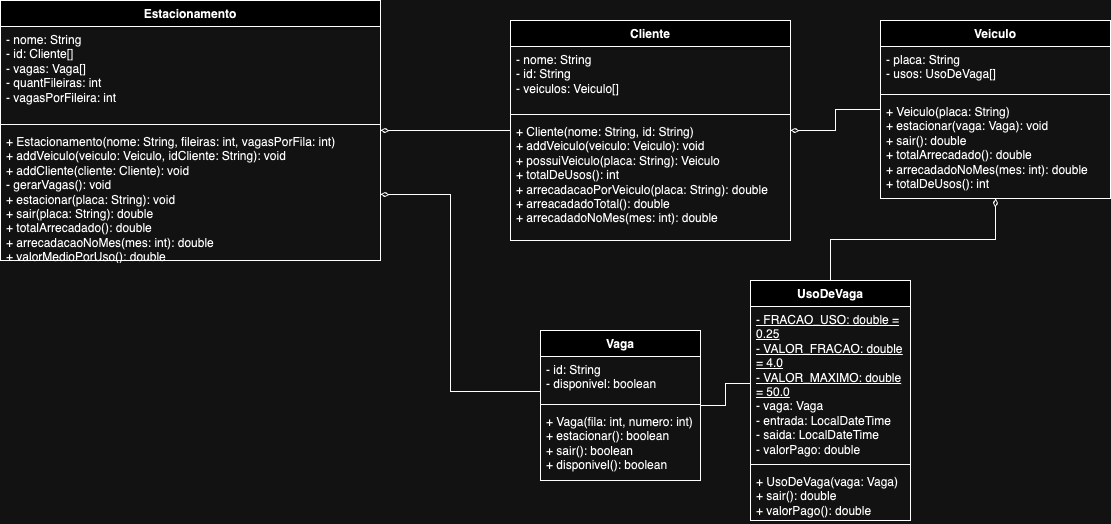

The diagram above was exported from draw.io. Its source (the exported page's mxGraphModel, read from the mxfile embedded in the PNG):
<mxGraphModel dx="1242" dy="770" grid="1" gridSize="10" guides="1" tooltips="1" connect="1" arrows="1" fold="1" page="1" pageScale="1" pageWidth="850" pageHeight="1100" background="none" math="0" shadow="0">
  <root>
    <mxCell id="0" />
    <mxCell id="1" parent="0" />
    <mxCell id="OobhjUKBWs4b3RJOoDkl-1" value="Estacionamento" style="swimlane;fontStyle=1;align=center;verticalAlign=top;childLayout=stackLayout;horizontal=1;startSize=26;horizontalStack=0;resizeParent=1;resizeParentMax=0;resizeLast=0;collapsible=1;marginBottom=0;whiteSpace=wrap;html=1;" vertex="1" parent="1">
      <mxGeometry x="170" y="610" width="380" height="260" as="geometry">
        <mxRectangle x="170" y="610" width="130" height="30" as="alternateBounds" />
      </mxGeometry>
    </mxCell>
    <mxCell id="OobhjUKBWs4b3RJOoDkl-2" value="- nome: String&lt;br&gt;- id: Cliente[]&lt;br&gt;- vagas: Vaga[]&lt;br&gt;- quantFileiras: int&lt;br&gt;- vagasPorFileira: int" style="text;strokeColor=none;fillColor=none;align=left;verticalAlign=top;spacingLeft=4;spacingRight=4;overflow=hidden;rotatable=0;points=[[0,0.5],[1,0.5]];portConstraint=eastwest;whiteSpace=wrap;html=1;" vertex="1" parent="OobhjUKBWs4b3RJOoDkl-1">
      <mxGeometry y="26" width="380" height="94" as="geometry" />
    </mxCell>
    <mxCell id="OobhjUKBWs4b3RJOoDkl-3" value="" style="line;strokeWidth=1;fillColor=none;align=left;verticalAlign=middle;spacingTop=-1;spacingLeft=3;spacingRight=3;rotatable=0;labelPosition=right;points=[];portConstraint=eastwest;strokeColor=inherit;" vertex="1" parent="OobhjUKBWs4b3RJOoDkl-1">
      <mxGeometry y="120" width="380" height="8" as="geometry" />
    </mxCell>
    <mxCell id="OobhjUKBWs4b3RJOoDkl-4" value="+ Estacionamento(nome: String, fileiras: int, vagasPorFila: int)&lt;br&gt;+ addVeiculo(veiculo: Veiculo, idCliente: String): void&lt;br&gt;+ addCliente(cliente: Cliente): void&lt;br&gt;- gerarVagas(): void&lt;br&gt;+ estacionar(placa: String): void&lt;br&gt;+ sair(placa: String): double&lt;br&gt;+ totalArrecadado(): double&lt;br&gt;+ arrecadacaoNoMes(mes: int): double&lt;br&gt;+ valorMedioPorUso(): double&lt;br&gt;+ top5Clientes(mes: int): String" style="text;strokeColor=none;fillColor=none;align=left;verticalAlign=top;spacingLeft=4;spacingRight=4;overflow=hidden;rotatable=0;points=[[0,0.5],[1,0.5]];portConstraint=eastwest;whiteSpace=wrap;html=1;" vertex="1" parent="OobhjUKBWs4b3RJOoDkl-1">
      <mxGeometry y="128" width="380" height="132" as="geometry" />
    </mxCell>
    <mxCell id="OobhjUKBWs4b3RJOoDkl-9" style="edgeStyle=orthogonalEdgeStyle;rounded=0;orthogonalLoop=1;jettySize=auto;html=1;endArrow=diamondThin;endFill=0;" edge="1" parent="1" source="OobhjUKBWs4b3RJOoDkl-5" target="OobhjUKBWs4b3RJOoDkl-1">
      <mxGeometry relative="1" as="geometry" />
    </mxCell>
    <mxCell id="OobhjUKBWs4b3RJOoDkl-5" value="Cliente&lt;br&gt;" style="swimlane;fontStyle=1;align=center;verticalAlign=top;childLayout=stackLayout;horizontal=1;startSize=26;horizontalStack=0;resizeParent=1;resizeParentMax=0;resizeLast=0;collapsible=1;marginBottom=0;whiteSpace=wrap;html=1;" vertex="1" parent="1">
      <mxGeometry x="680" y="630" width="280" height="220" as="geometry" />
    </mxCell>
    <mxCell id="OobhjUKBWs4b3RJOoDkl-6" value="- nome: String&lt;br&gt;- id: String&lt;br&gt;- veiculos: Veiculo[]" style="text;strokeColor=none;fillColor=none;align=left;verticalAlign=top;spacingLeft=4;spacingRight=4;overflow=hidden;rotatable=0;points=[[0,0.5],[1,0.5]];portConstraint=eastwest;whiteSpace=wrap;html=1;" vertex="1" parent="OobhjUKBWs4b3RJOoDkl-5">
      <mxGeometry y="26" width="280" height="64" as="geometry" />
    </mxCell>
    <mxCell id="OobhjUKBWs4b3RJOoDkl-7" value="" style="line;strokeWidth=1;fillColor=none;align=left;verticalAlign=middle;spacingTop=-1;spacingLeft=3;spacingRight=3;rotatable=0;labelPosition=right;points=[];portConstraint=eastwest;strokeColor=inherit;" vertex="1" parent="OobhjUKBWs4b3RJOoDkl-5">
      <mxGeometry y="90" width="280" height="8" as="geometry" />
    </mxCell>
    <mxCell id="OobhjUKBWs4b3RJOoDkl-8" value="+ Cliente(nome: String, id: String)&lt;br&gt;+ addVeiculo(veiculo: Veiculo): void&lt;br&gt;+ possuiVeiculo(placa: String): Veiculo&lt;br&gt;+ totalDeUsos(): int&lt;br&gt;+ arrecadacaoPorVeiculo(placa: String): double&lt;br&gt;+ arreacadadoTotal(): double&lt;br&gt;+ arrecadadoNoMes(mes: int): double" style="text;strokeColor=none;fillColor=none;align=left;verticalAlign=top;spacingLeft=4;spacingRight=4;overflow=hidden;rotatable=0;points=[[0,0.5],[1,0.5]];portConstraint=eastwest;whiteSpace=wrap;html=1;" vertex="1" parent="OobhjUKBWs4b3RJOoDkl-5">
      <mxGeometry y="98" width="280" height="122" as="geometry" />
    </mxCell>
    <mxCell id="OobhjUKBWs4b3RJOoDkl-14" style="edgeStyle=orthogonalEdgeStyle;rounded=0;orthogonalLoop=1;jettySize=auto;html=1;endArrow=diamondThin;endFill=0;" edge="1" parent="1" target="OobhjUKBWs4b3RJOoDkl-4">
      <mxGeometry relative="1" as="geometry">
        <mxPoint x="710" y="1000.96" as="sourcePoint" />
        <mxPoint x="551" y="800" as="targetPoint" />
        <Array as="points">
          <mxPoint x="620" y="1001" />
          <mxPoint x="620" y="804" />
        </Array>
      </mxGeometry>
    </mxCell>
    <mxCell id="OobhjUKBWs4b3RJOoDkl-10" value="Vaga" style="swimlane;fontStyle=1;align=center;verticalAlign=top;childLayout=stackLayout;horizontal=1;startSize=26;horizontalStack=0;resizeParent=1;resizeParentMax=0;resizeLast=0;collapsible=1;marginBottom=0;whiteSpace=wrap;html=1;" vertex="1" parent="1">
      <mxGeometry x="710" y="940" width="160" height="150" as="geometry" />
    </mxCell>
    <mxCell id="OobhjUKBWs4b3RJOoDkl-11" value="- id: String&lt;br&gt;- disponivel: boolean" style="text;strokeColor=none;fillColor=none;align=left;verticalAlign=top;spacingLeft=4;spacingRight=4;overflow=hidden;rotatable=0;points=[[0,0.5],[1,0.5]];portConstraint=eastwest;whiteSpace=wrap;html=1;" vertex="1" parent="OobhjUKBWs4b3RJOoDkl-10">
      <mxGeometry y="26" width="160" height="44" as="geometry" />
    </mxCell>
    <mxCell id="OobhjUKBWs4b3RJOoDkl-12" value="" style="line;strokeWidth=1;fillColor=none;align=left;verticalAlign=middle;spacingTop=-1;spacingLeft=3;spacingRight=3;rotatable=0;labelPosition=right;points=[];portConstraint=eastwest;strokeColor=inherit;" vertex="1" parent="OobhjUKBWs4b3RJOoDkl-10">
      <mxGeometry y="70" width="160" height="8" as="geometry" />
    </mxCell>
    <mxCell id="OobhjUKBWs4b3RJOoDkl-13" value="+ Vaga(fila: int, numero: int)&lt;br&gt;+ estacionar(): boolean&lt;br&gt;+ sair(): boolean&lt;br&gt;+ disponivel(): boolean&lt;br&gt;" style="text;strokeColor=none;fillColor=none;align=left;verticalAlign=top;spacingLeft=4;spacingRight=4;overflow=hidden;rotatable=0;points=[[0,0.5],[1,0.5]];portConstraint=eastwest;whiteSpace=wrap;html=1;" vertex="1" parent="OobhjUKBWs4b3RJOoDkl-10">
      <mxGeometry y="78" width="160" height="72" as="geometry" />
    </mxCell>
    <mxCell id="OobhjUKBWs4b3RJOoDkl-24" style="edgeStyle=orthogonalEdgeStyle;rounded=0;orthogonalLoop=1;jettySize=auto;html=1;endArrow=diamondThin;endFill=0;" edge="1" parent="1" source="OobhjUKBWs4b3RJOoDkl-15" target="OobhjUKBWs4b3RJOoDkl-20">
      <mxGeometry relative="1" as="geometry" />
    </mxCell>
    <mxCell id="OobhjUKBWs4b3RJOoDkl-15" value="UsoDeVaga" style="swimlane;fontStyle=1;align=center;verticalAlign=top;childLayout=stackLayout;horizontal=1;startSize=26;horizontalStack=0;resizeParent=1;resizeParentMax=0;resizeLast=0;collapsible=1;marginBottom=0;whiteSpace=wrap;html=1;" vertex="1" parent="1">
      <mxGeometry x="920" y="890" width="160" height="240" as="geometry" />
    </mxCell>
    <mxCell id="OobhjUKBWs4b3RJOoDkl-16" value="&lt;u&gt;- FRACAO_USO: double = 0.25&lt;br&gt;- VALOR_FRACAO: double = 4.0&lt;br&gt;- VALOR_MAXIMO: double = 50.0&lt;/u&gt;&lt;br&gt;- vaga: Vaga&lt;br&gt;- entrada: LocalDateTime&lt;br&gt;- saida: LocalDateTime&lt;br&gt;- valorPago: double" style="text;strokeColor=none;fillColor=none;align=left;verticalAlign=top;spacingLeft=4;spacingRight=4;overflow=hidden;rotatable=0;points=[[0,0.5],[1,0.5]];portConstraint=eastwest;whiteSpace=wrap;html=1;" vertex="1" parent="OobhjUKBWs4b3RJOoDkl-15">
      <mxGeometry y="26" width="160" height="154" as="geometry" />
    </mxCell>
    <mxCell id="OobhjUKBWs4b3RJOoDkl-17" value="" style="line;strokeWidth=1;fillColor=none;align=left;verticalAlign=middle;spacingTop=-1;spacingLeft=3;spacingRight=3;rotatable=0;labelPosition=right;points=[];portConstraint=eastwest;strokeColor=inherit;" vertex="1" parent="OobhjUKBWs4b3RJOoDkl-15">
      <mxGeometry y="180" width="160" height="8" as="geometry" />
    </mxCell>
    <mxCell id="OobhjUKBWs4b3RJOoDkl-18" value="+ UsoDeVaga(vaga: Vaga)&lt;br&gt;+ sair(): double&lt;br&gt;+ valorPago(): double&lt;br&gt;" style="text;strokeColor=none;fillColor=none;align=left;verticalAlign=top;spacingLeft=4;spacingRight=4;overflow=hidden;rotatable=0;points=[[0,0.5],[1,0.5]];portConstraint=eastwest;whiteSpace=wrap;html=1;" vertex="1" parent="OobhjUKBWs4b3RJOoDkl-15">
      <mxGeometry y="188" width="160" height="52" as="geometry" />
    </mxCell>
    <mxCell id="OobhjUKBWs4b3RJOoDkl-19" style="edgeStyle=orthogonalEdgeStyle;rounded=0;orthogonalLoop=1;jettySize=auto;html=1;endArrow=none;endFill=0;" edge="1" parent="1" source="OobhjUKBWs4b3RJOoDkl-16" target="OobhjUKBWs4b3RJOoDkl-10">
      <mxGeometry relative="1" as="geometry" />
    </mxCell>
    <mxCell id="OobhjUKBWs4b3RJOoDkl-25" style="edgeStyle=orthogonalEdgeStyle;rounded=0;orthogonalLoop=1;jettySize=auto;html=1;endArrow=diamondThin;endFill=0;" edge="1" parent="1" source="OobhjUKBWs4b3RJOoDkl-20" target="OobhjUKBWs4b3RJOoDkl-5">
      <mxGeometry relative="1" as="geometry" />
    </mxCell>
    <mxCell id="OobhjUKBWs4b3RJOoDkl-20" value="Veiculo" style="swimlane;fontStyle=1;align=center;verticalAlign=top;childLayout=stackLayout;horizontal=1;startSize=26;horizontalStack=0;resizeParent=1;resizeParentMax=0;resizeLast=0;collapsible=1;marginBottom=0;whiteSpace=wrap;html=1;" vertex="1" parent="1">
      <mxGeometry x="1050" y="630" width="230" height="178" as="geometry" />
    </mxCell>
    <mxCell id="OobhjUKBWs4b3RJOoDkl-21" value="- placa: String&lt;br&gt;- usos: UsoDeVaga[]" style="text;strokeColor=none;fillColor=none;align=left;verticalAlign=top;spacingLeft=4;spacingRight=4;overflow=hidden;rotatable=0;points=[[0,0.5],[1,0.5]];portConstraint=eastwest;whiteSpace=wrap;html=1;" vertex="1" parent="OobhjUKBWs4b3RJOoDkl-20">
      <mxGeometry y="26" width="230" height="44" as="geometry" />
    </mxCell>
    <mxCell id="OobhjUKBWs4b3RJOoDkl-22" value="" style="line;strokeWidth=1;fillColor=none;align=left;verticalAlign=middle;spacingTop=-1;spacingLeft=3;spacingRight=3;rotatable=0;labelPosition=right;points=[];portConstraint=eastwest;strokeColor=inherit;" vertex="1" parent="OobhjUKBWs4b3RJOoDkl-20">
      <mxGeometry y="70" width="230" height="8" as="geometry" />
    </mxCell>
    <mxCell id="OobhjUKBWs4b3RJOoDkl-23" value="+ Veiculo(placa: String)&lt;br&gt;+ estacionar(vaga: Vaga): void&lt;br&gt;+ sair(): double&lt;br&gt;+ totalArrecadado(): double&lt;br&gt;+ arrecadadoNoMes(mes: int): double&lt;br&gt;+ totalDeUsos(): int" style="text;strokeColor=none;fillColor=none;align=left;verticalAlign=top;spacingLeft=4;spacingRight=4;overflow=hidden;rotatable=0;points=[[0,0.5],[1,0.5]];portConstraint=eastwest;whiteSpace=wrap;html=1;" vertex="1" parent="OobhjUKBWs4b3RJOoDkl-20">
      <mxGeometry y="78" width="230" height="100" as="geometry" />
    </mxCell>
  </root>
</mxGraphModel>